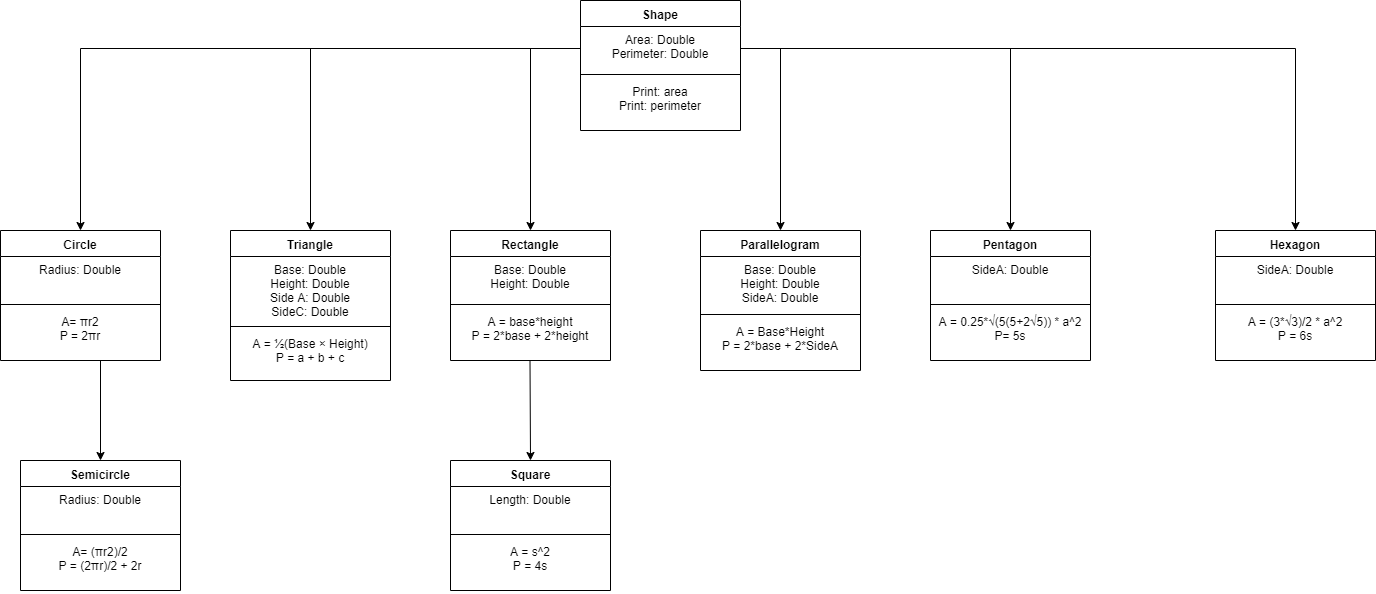

The diagram above was exported from draw.io. Its source (the exported page's mxGraphModel, read from the mxfile embedded in the PNG):
<mxGraphModel dx="1309" dy="687" grid="1" gridSize="10" guides="1" tooltips="1" connect="1" arrows="1" fold="1" page="1" pageScale="1" pageWidth="850" pageHeight="1100" math="0" shadow="0">
  <root>
    <mxCell id="0" />
    <mxCell id="1" parent="0" />
    <mxCell id="y7YvEO0-5pE1x8YECLnh-1" value="Shape" style="swimlane;fontStyle=1;align=center;verticalAlign=top;childLayout=stackLayout;horizontal=1;startSize=26;horizontalStack=0;resizeParent=1;resizeParentMax=0;resizeLast=0;collapsible=1;marginBottom=0;" parent="1" vertex="1">
      <mxGeometry x="640" y="310" width="160" height="130" as="geometry" />
    </mxCell>
    <mxCell id="y7YvEO0-5pE1x8YECLnh-2" value="Area: Double&#10;Perimeter: Double" style="text;strokeColor=none;fillColor=none;align=center;verticalAlign=top;spacingLeft=4;spacingRight=4;overflow=hidden;rotatable=0;points=[[0,0.5],[1,0.5]];portConstraint=eastwest;" parent="y7YvEO0-5pE1x8YECLnh-1" vertex="1">
      <mxGeometry y="26" width="160" height="44" as="geometry" />
    </mxCell>
    <mxCell id="y7YvEO0-5pE1x8YECLnh-3" value="" style="line;strokeWidth=1;fillColor=none;align=left;verticalAlign=middle;spacingTop=-1;spacingLeft=3;spacingRight=3;rotatable=0;labelPosition=right;points=[];portConstraint=eastwest;" parent="y7YvEO0-5pE1x8YECLnh-1" vertex="1">
      <mxGeometry y="70" width="160" height="8" as="geometry" />
    </mxCell>
    <mxCell id="y7YvEO0-5pE1x8YECLnh-4" value="Print: area&#10;Print: perimeter" style="text;strokeColor=none;fillColor=none;align=center;verticalAlign=top;spacingLeft=4;spacingRight=4;overflow=hidden;rotatable=0;points=[[0,0.5],[1,0.5]];portConstraint=eastwest;" parent="y7YvEO0-5pE1x8YECLnh-1" vertex="1">
      <mxGeometry y="78" width="160" height="52" as="geometry" />
    </mxCell>
    <mxCell id="y7YvEO0-5pE1x8YECLnh-5" value="Circle" style="swimlane;fontStyle=1;align=center;verticalAlign=top;childLayout=stackLayout;horizontal=1;startSize=26;horizontalStack=0;resizeParent=1;resizeParentMax=0;resizeLast=0;collapsible=1;marginBottom=0;" parent="1" vertex="1">
      <mxGeometry x="60" y="540" width="160" height="130" as="geometry" />
    </mxCell>
    <mxCell id="y7YvEO0-5pE1x8YECLnh-6" value="Radius: Double" style="text;strokeColor=none;fillColor=none;align=center;verticalAlign=top;spacingLeft=4;spacingRight=4;overflow=hidden;rotatable=0;points=[[0,0.5],[1,0.5]];portConstraint=eastwest;" parent="y7YvEO0-5pE1x8YECLnh-5" vertex="1">
      <mxGeometry y="26" width="160" height="44" as="geometry" />
    </mxCell>
    <mxCell id="y7YvEO0-5pE1x8YECLnh-7" value="" style="line;strokeWidth=1;fillColor=none;align=left;verticalAlign=middle;spacingTop=-1;spacingLeft=3;spacingRight=3;rotatable=0;labelPosition=right;points=[];portConstraint=eastwest;" parent="y7YvEO0-5pE1x8YECLnh-5" vertex="1">
      <mxGeometry y="70" width="160" height="8" as="geometry" />
    </mxCell>
    <mxCell id="y7YvEO0-5pE1x8YECLnh-8" value="A= πr2&#10;P = 2πr" style="text;strokeColor=none;fillColor=none;align=center;verticalAlign=top;spacingLeft=4;spacingRight=4;overflow=hidden;rotatable=0;points=[[0,0.5],[1,0.5]];portConstraint=eastwest;" parent="y7YvEO0-5pE1x8YECLnh-5" vertex="1">
      <mxGeometry y="78" width="160" height="52" as="geometry" />
    </mxCell>
    <mxCell id="y7YvEO0-5pE1x8YECLnh-9" value="Triangle" style="swimlane;fontStyle=1;align=center;verticalAlign=top;childLayout=stackLayout;horizontal=1;startSize=26;horizontalStack=0;resizeParent=1;resizeParentMax=0;resizeLast=0;collapsible=1;marginBottom=0;" parent="1" vertex="1">
      <mxGeometry x="290" y="540" width="160" height="150" as="geometry" />
    </mxCell>
    <mxCell id="y7YvEO0-5pE1x8YECLnh-10" value="Base: Double&#10;Height: Double&#10;Side A: Double&#10;SideC: Double" style="text;strokeColor=none;fillColor=none;align=center;verticalAlign=top;spacingLeft=4;spacingRight=4;overflow=hidden;rotatable=0;points=[[0,0.5],[1,0.5]];portConstraint=eastwest;" parent="y7YvEO0-5pE1x8YECLnh-9" vertex="1">
      <mxGeometry y="26" width="160" height="66" as="geometry" />
    </mxCell>
    <mxCell id="y7YvEO0-5pE1x8YECLnh-11" value="" style="line;strokeWidth=1;fillColor=none;align=left;verticalAlign=middle;spacingTop=-1;spacingLeft=3;spacingRight=3;rotatable=0;labelPosition=right;points=[];portConstraint=eastwest;" parent="y7YvEO0-5pE1x8YECLnh-9" vertex="1">
      <mxGeometry y="92" width="160" height="8" as="geometry" />
    </mxCell>
    <mxCell id="y7YvEO0-5pE1x8YECLnh-12" value="A = ½(Base × Height)&#10;P = a + b + c" style="text;strokeColor=none;fillColor=none;align=center;verticalAlign=top;spacingLeft=4;spacingRight=4;overflow=hidden;rotatable=0;points=[[0,0.5],[1,0.5]];portConstraint=eastwest;" parent="y7YvEO0-5pE1x8YECLnh-9" vertex="1">
      <mxGeometry y="100" width="160" height="50" as="geometry" />
    </mxCell>
    <mxCell id="y7YvEO0-5pE1x8YECLnh-13" value="Rectangle" style="swimlane;fontStyle=1;align=center;verticalAlign=top;childLayout=stackLayout;horizontal=1;startSize=26;horizontalStack=0;resizeParent=1;resizeParentMax=0;resizeLast=0;collapsible=1;marginBottom=0;" parent="1" vertex="1">
      <mxGeometry x="510" y="540" width="160" height="130" as="geometry" />
    </mxCell>
    <mxCell id="y7YvEO0-5pE1x8YECLnh-14" value="Base: Double&#10;Height: Double" style="text;strokeColor=none;fillColor=none;align=center;verticalAlign=top;spacingLeft=4;spacingRight=4;overflow=hidden;rotatable=0;points=[[0,0.5],[1,0.5]];portConstraint=eastwest;" parent="y7YvEO0-5pE1x8YECLnh-13" vertex="1">
      <mxGeometry y="26" width="160" height="44" as="geometry" />
    </mxCell>
    <mxCell id="y7YvEO0-5pE1x8YECLnh-15" value="" style="line;strokeWidth=1;fillColor=none;align=left;verticalAlign=middle;spacingTop=-1;spacingLeft=3;spacingRight=3;rotatable=0;labelPosition=right;points=[];portConstraint=eastwest;" parent="y7YvEO0-5pE1x8YECLnh-13" vertex="1">
      <mxGeometry y="70" width="160" height="8" as="geometry" />
    </mxCell>
    <mxCell id="y7YvEO0-5pE1x8YECLnh-16" value="A = base*height&#10;P = 2*base + 2*height" style="text;strokeColor=none;fillColor=none;align=center;verticalAlign=top;spacingLeft=4;spacingRight=4;overflow=hidden;rotatable=0;points=[[0,0.5],[1,0.5]];portConstraint=eastwest;" parent="y7YvEO0-5pE1x8YECLnh-13" vertex="1">
      <mxGeometry y="78" width="160" height="52" as="geometry" />
    </mxCell>
    <mxCell id="y7YvEO0-5pE1x8YECLnh-17" value="Parallelogram" style="swimlane;fontStyle=1;align=center;verticalAlign=top;childLayout=stackLayout;horizontal=1;startSize=26;horizontalStack=0;resizeParent=1;resizeParentMax=0;resizeLast=0;collapsible=1;marginBottom=0;" parent="1" vertex="1">
      <mxGeometry x="760" y="540" width="160" height="140" as="geometry" />
    </mxCell>
    <mxCell id="y7YvEO0-5pE1x8YECLnh-18" value="Base: Double&#10;Height: Double&#10;SideA: Double" style="text;strokeColor=none;fillColor=none;align=center;verticalAlign=top;spacingLeft=4;spacingRight=4;overflow=hidden;rotatable=0;points=[[0,0.5],[1,0.5]];portConstraint=eastwest;" parent="y7YvEO0-5pE1x8YECLnh-17" vertex="1">
      <mxGeometry y="26" width="160" height="54" as="geometry" />
    </mxCell>
    <mxCell id="y7YvEO0-5pE1x8YECLnh-19" value="" style="line;strokeWidth=1;fillColor=none;align=left;verticalAlign=middle;spacingTop=-1;spacingLeft=3;spacingRight=3;rotatable=0;labelPosition=right;points=[];portConstraint=eastwest;" parent="y7YvEO0-5pE1x8YECLnh-17" vertex="1">
      <mxGeometry y="80" width="160" height="8" as="geometry" />
    </mxCell>
    <mxCell id="y7YvEO0-5pE1x8YECLnh-20" value="A = Base*Height&#10;P = 2*base + 2*SideA" style="text;strokeColor=none;fillColor=none;align=center;verticalAlign=top;spacingLeft=4;spacingRight=4;overflow=hidden;rotatable=0;points=[[0,0.5],[1,0.5]];portConstraint=eastwest;" parent="y7YvEO0-5pE1x8YECLnh-17" vertex="1">
      <mxGeometry y="88" width="160" height="52" as="geometry" />
    </mxCell>
    <mxCell id="y7YvEO0-5pE1x8YECLnh-21" value="Pentagon" style="swimlane;fontStyle=1;align=center;verticalAlign=top;childLayout=stackLayout;horizontal=1;startSize=26;horizontalStack=0;resizeParent=1;resizeParentMax=0;resizeLast=0;collapsible=1;marginBottom=0;" parent="1" vertex="1">
      <mxGeometry x="990" y="540" width="160" height="130" as="geometry" />
    </mxCell>
    <mxCell id="y7YvEO0-5pE1x8YECLnh-22" value="SideA: Double" style="text;strokeColor=none;fillColor=none;align=center;verticalAlign=top;spacingLeft=4;spacingRight=4;overflow=hidden;rotatable=0;points=[[0,0.5],[1,0.5]];portConstraint=eastwest;" parent="y7YvEO0-5pE1x8YECLnh-21" vertex="1">
      <mxGeometry y="26" width="160" height="44" as="geometry" />
    </mxCell>
    <mxCell id="y7YvEO0-5pE1x8YECLnh-23" value="" style="line;strokeWidth=1;fillColor=none;align=left;verticalAlign=middle;spacingTop=-1;spacingLeft=3;spacingRight=3;rotatable=0;labelPosition=right;points=[];portConstraint=eastwest;" parent="y7YvEO0-5pE1x8YECLnh-21" vertex="1">
      <mxGeometry y="70" width="160" height="8" as="geometry" />
    </mxCell>
    <mxCell id="y7YvEO0-5pE1x8YECLnh-24" value="A = 0.25*√(5(5+2√5)) * a^2&#10;P= 5s&#10;" style="text;strokeColor=none;fillColor=none;align=center;verticalAlign=top;spacingLeft=4;spacingRight=4;overflow=hidden;rotatable=0;points=[[0,0.5],[1,0.5]];portConstraint=eastwest;" parent="y7YvEO0-5pE1x8YECLnh-21" vertex="1">
      <mxGeometry y="78" width="160" height="52" as="geometry" />
    </mxCell>
    <mxCell id="y7YvEO0-5pE1x8YECLnh-27" style="edgeStyle=orthogonalEdgeStyle;rounded=0;orthogonalLoop=1;jettySize=auto;html=1;exitX=0;exitY=0.5;exitDx=0;exitDy=0;" parent="1" source="y7YvEO0-5pE1x8YECLnh-2" target="y7YvEO0-5pE1x8YECLnh-9" edge="1">
      <mxGeometry relative="1" as="geometry" />
    </mxCell>
    <mxCell id="y7YvEO0-5pE1x8YECLnh-28" style="edgeStyle=orthogonalEdgeStyle;rounded=0;orthogonalLoop=1;jettySize=auto;html=1;exitX=1;exitY=0.5;exitDx=0;exitDy=0;" parent="1" source="y7YvEO0-5pE1x8YECLnh-2" target="y7YvEO0-5pE1x8YECLnh-21" edge="1">
      <mxGeometry relative="1" as="geometry" />
    </mxCell>
    <mxCell id="y7YvEO0-5pE1x8YECLnh-29" style="edgeStyle=orthogonalEdgeStyle;rounded=0;orthogonalLoop=1;jettySize=auto;html=1;exitX=0;exitY=0.5;exitDx=0;exitDy=0;" parent="1" source="y7YvEO0-5pE1x8YECLnh-2" target="y7YvEO0-5pE1x8YECLnh-5" edge="1">
      <mxGeometry relative="1" as="geometry" />
    </mxCell>
    <mxCell id="y7YvEO0-5pE1x8YECLnh-30" style="edgeStyle=orthogonalEdgeStyle;rounded=0;orthogonalLoop=1;jettySize=auto;html=1;exitX=1;exitY=0.5;exitDx=0;exitDy=0;entryX=0.5;entryY=0;entryDx=0;entryDy=0;" parent="1" source="y7YvEO0-5pE1x8YECLnh-2" target="y7YvEO0-5pE1x8YECLnh-17" edge="1">
      <mxGeometry relative="1" as="geometry" />
    </mxCell>
    <mxCell id="y7YvEO0-5pE1x8YECLnh-31" value="Semicircle" style="swimlane;fontStyle=1;align=center;verticalAlign=top;childLayout=stackLayout;horizontal=1;startSize=26;horizontalStack=0;resizeParent=1;resizeParentMax=0;resizeLast=0;collapsible=1;marginBottom=0;" parent="1" vertex="1">
      <mxGeometry x="80" y="770" width="160" height="130" as="geometry" />
    </mxCell>
    <mxCell id="y7YvEO0-5pE1x8YECLnh-32" value="Radius: Double" style="text;strokeColor=none;fillColor=none;align=center;verticalAlign=top;spacingLeft=4;spacingRight=4;overflow=hidden;rotatable=0;points=[[0,0.5],[1,0.5]];portConstraint=eastwest;" parent="y7YvEO0-5pE1x8YECLnh-31" vertex="1">
      <mxGeometry y="26" width="160" height="44" as="geometry" />
    </mxCell>
    <mxCell id="y7YvEO0-5pE1x8YECLnh-33" value="" style="line;strokeWidth=1;fillColor=none;align=left;verticalAlign=middle;spacingTop=-1;spacingLeft=3;spacingRight=3;rotatable=0;labelPosition=right;points=[];portConstraint=eastwest;" parent="y7YvEO0-5pE1x8YECLnh-31" vertex="1">
      <mxGeometry y="70" width="160" height="8" as="geometry" />
    </mxCell>
    <mxCell id="y7YvEO0-5pE1x8YECLnh-34" value="A= (πr2)/2&#10;P = (2πr)/2 + 2r" style="text;strokeColor=none;fillColor=none;align=center;verticalAlign=top;spacingLeft=4;spacingRight=4;overflow=hidden;rotatable=0;points=[[0,0.5],[1,0.5]];portConstraint=eastwest;" parent="y7YvEO0-5pE1x8YECLnh-31" vertex="1">
      <mxGeometry y="78" width="160" height="52" as="geometry" />
    </mxCell>
    <mxCell id="y7YvEO0-5pE1x8YECLnh-35" value="Square" style="swimlane;fontStyle=1;align=center;verticalAlign=top;childLayout=stackLayout;horizontal=1;startSize=26;horizontalStack=0;resizeParent=1;resizeParentMax=0;resizeLast=0;collapsible=1;marginBottom=0;" parent="1" vertex="1">
      <mxGeometry x="510" y="770" width="160" height="130" as="geometry" />
    </mxCell>
    <mxCell id="y7YvEO0-5pE1x8YECLnh-36" value="Length: Double" style="text;strokeColor=none;fillColor=none;align=center;verticalAlign=top;spacingLeft=4;spacingRight=4;overflow=hidden;rotatable=0;points=[[0,0.5],[1,0.5]];portConstraint=eastwest;" parent="y7YvEO0-5pE1x8YECLnh-35" vertex="1">
      <mxGeometry y="26" width="160" height="44" as="geometry" />
    </mxCell>
    <mxCell id="y7YvEO0-5pE1x8YECLnh-37" value="" style="line;strokeWidth=1;fillColor=none;align=left;verticalAlign=middle;spacingTop=-1;spacingLeft=3;spacingRight=3;rotatable=0;labelPosition=right;points=[];portConstraint=eastwest;" parent="y7YvEO0-5pE1x8YECLnh-35" vertex="1">
      <mxGeometry y="70" width="160" height="8" as="geometry" />
    </mxCell>
    <mxCell id="y7YvEO0-5pE1x8YECLnh-38" value="A = s^2&#10;P = 4s" style="text;strokeColor=none;fillColor=none;align=center;verticalAlign=top;spacingLeft=4;spacingRight=4;overflow=hidden;rotatable=0;points=[[0,0.5],[1,0.5]];portConstraint=eastwest;" parent="y7YvEO0-5pE1x8YECLnh-35" vertex="1">
      <mxGeometry y="78" width="160" height="52" as="geometry" />
    </mxCell>
    <mxCell id="y7YvEO0-5pE1x8YECLnh-39" value="" style="endArrow=classic;html=1;" parent="1" edge="1">
      <mxGeometry width="50" height="50" relative="1" as="geometry">
        <mxPoint x="160" y="670" as="sourcePoint" />
        <mxPoint x="160" y="770" as="targetPoint" />
      </mxGeometry>
    </mxCell>
    <mxCell id="y7YvEO0-5pE1x8YECLnh-40" value="" style="endArrow=classic;html=1;" parent="1" edge="1">
      <mxGeometry width="50" height="50" relative="1" as="geometry">
        <mxPoint x="589.5" y="670" as="sourcePoint" />
        <mxPoint x="590" y="770" as="targetPoint" />
      </mxGeometry>
    </mxCell>
    <mxCell id="y7YvEO0-5pE1x8YECLnh-41" value="Hexagon" style="swimlane;fontStyle=1;align=center;verticalAlign=top;childLayout=stackLayout;horizontal=1;startSize=26;horizontalStack=0;resizeParent=1;resizeParentMax=0;resizeLast=0;collapsible=1;marginBottom=0;" parent="1" vertex="1">
      <mxGeometry x="1275" y="540" width="160" height="130" as="geometry" />
    </mxCell>
    <mxCell id="y7YvEO0-5pE1x8YECLnh-42" value="SideA: Double" style="text;strokeColor=none;fillColor=none;align=center;verticalAlign=top;spacingLeft=4;spacingRight=4;overflow=hidden;rotatable=0;points=[[0,0.5],[1,0.5]];portConstraint=eastwest;" parent="y7YvEO0-5pE1x8YECLnh-41" vertex="1">
      <mxGeometry y="26" width="160" height="44" as="geometry" />
    </mxCell>
    <mxCell id="y7YvEO0-5pE1x8YECLnh-43" value="" style="line;strokeWidth=1;fillColor=none;align=left;verticalAlign=middle;spacingTop=-1;spacingLeft=3;spacingRight=3;rotatable=0;labelPosition=right;points=[];portConstraint=eastwest;" parent="y7YvEO0-5pE1x8YECLnh-41" vertex="1">
      <mxGeometry y="70" width="160" height="8" as="geometry" />
    </mxCell>
    <mxCell id="y7YvEO0-5pE1x8YECLnh-44" value="A = (3*√3)/2 * a^2&#10;P = 6s" style="text;strokeColor=none;fillColor=none;align=center;verticalAlign=top;spacingLeft=4;spacingRight=4;overflow=hidden;rotatable=0;points=[[0,0.5],[1,0.5]];portConstraint=eastwest;" parent="y7YvEO0-5pE1x8YECLnh-41" vertex="1">
      <mxGeometry y="78" width="160" height="52" as="geometry" />
    </mxCell>
    <mxCell id="y7YvEO0-5pE1x8YECLnh-45" style="edgeStyle=orthogonalEdgeStyle;rounded=0;orthogonalLoop=1;jettySize=auto;html=1;exitX=1;exitY=0.5;exitDx=0;exitDy=0;entryX=0.5;entryY=0;entryDx=0;entryDy=0;" parent="1" source="y7YvEO0-5pE1x8YECLnh-2" target="y7YvEO0-5pE1x8YECLnh-41" edge="1">
      <mxGeometry relative="1" as="geometry" />
    </mxCell>
    <mxCell id="y7YvEO0-5pE1x8YECLnh-46" style="edgeStyle=orthogonalEdgeStyle;rounded=0;orthogonalLoop=1;jettySize=auto;html=1;exitX=0;exitY=0.5;exitDx=0;exitDy=0;entryX=0.5;entryY=0;entryDx=0;entryDy=0;" parent="1" source="y7YvEO0-5pE1x8YECLnh-2" target="y7YvEO0-5pE1x8YECLnh-13" edge="1">
      <mxGeometry relative="1" as="geometry" />
    </mxCell>
  </root>
</mxGraphModel>